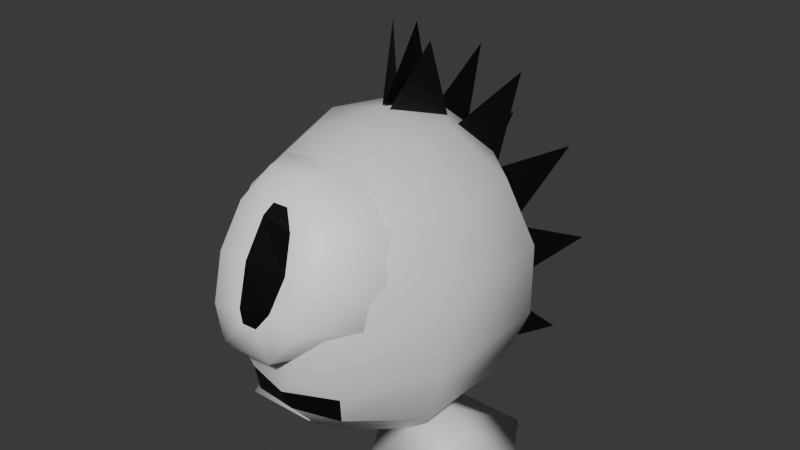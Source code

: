 # Source: Enemy.blend  (saved by Blender 4.2.66; exported with 4.5.12 LTS)
import bpy
from mathutils import Matrix  # noqa: F401  (used for matrix-valued properties, if any)

bpy.ops.wm.read_factory_settings(use_empty=True)
scene = bpy.context.scene
scene.name = 'Scene'

# ---- collections
col_collection = bpy.data.collections.new('Collection'); scene.collection.children.link(col_collection)

# ---- materials (node trees are filled in below, after node groups)
mat_enemybody = bpy.data.materials.new('EnemyBody')
mat_enemyback = bpy.data.materials.new('EnemyBack')
mat_enemyeye = bpy.data.materials.new('EnemyEye')
mat_enemyeyepupil = bpy.data.materials.new('EnemyEyePupil')

# ---- material node trees
mat_enemybody.use_nodes = True; mat_enemybody.node_tree.nodes.clear()
_N = mat_enemybody.node_tree.nodes; _L = mat_enemybody.node_tree.links
n0 = _N.new('ShaderNodeBsdfPrincipled'); n0.name = 'Principled BSDF'; n0.location = (10, 300)
n0.inputs[0].default_value = (0.7778, 0.7778, 0.7778, 1.0)
n1 = _N.new('ShaderNodeOutputMaterial'); n1.name = 'Material Output'; n1.location = (300, 300)
_L.new(n0.outputs[0], n1.inputs[0])
n1.is_active_output = True
mat_enemyback.use_nodes = True; mat_enemyback.node_tree.nodes.clear()
_N = mat_enemyback.node_tree.nodes; _L = mat_enemyback.node_tree.links
n0 = _N.new('ShaderNodeBsdfPrincipled'); n0.name = 'Principled BSDF'; n0.location = (10, 300)
n0.inputs[0].default_value = (0.0, 0.0, 0.0, 1.0)
n1 = _N.new('ShaderNodeOutputMaterial'); n1.name = 'Material Output'; n1.location = (300, 300)
_L.new(n0.outputs[0], n1.inputs[0])
n1.is_active_output = True
mat_enemyeye.use_nodes = True; mat_enemyeye.node_tree.nodes.clear()
_N = mat_enemyeye.node_tree.nodes; _L = mat_enemyeye.node_tree.links
n0 = _N.new('ShaderNodeBsdfPrincipled'); n0.name = 'Principled BSDF'; n0.location = (10, 300)
n0.inputs[0].default_value = (1.0, 1.0, 1.0, 1.0)
n1 = _N.new('ShaderNodeOutputMaterial'); n1.name = 'Material Output'; n1.location = (300, 300)
_L.new(n0.outputs[0], n1.inputs[0])
n1.is_active_output = True
mat_enemyeyepupil.use_nodes = True; mat_enemyeyepupil.node_tree.nodes.clear()
_N = mat_enemyeyepupil.node_tree.nodes; _L = mat_enemyeyepupil.node_tree.links
n0 = _N.new('ShaderNodeBsdfPrincipled'); n0.name = 'Principled BSDF'; n0.location = (10, 300)
n0.inputs[0].default_value = (0.0, 0.0, 0.0, 1.0)
n1 = _N.new('ShaderNodeOutputMaterial'); n1.name = 'Material Output'; n1.location = (300, 300)
_L.new(n0.outputs[0], n1.inputs[0])
n1.is_active_output = True

# ---- world
world_world = bpy.data.worlds.new('World'); scene.world = world_world
world_world.use_nodes = True; world_world.node_tree.nodes.clear()
_N = world_world.node_tree.nodes; _L = world_world.node_tree.links
n0 = _N.new('ShaderNodeOutputWorld'); n0.name = 'World Output'; n0.location = (300, 300)
n1 = _N.new('ShaderNodeBackground'); n1.name = 'Background'; n1.location = (10, 300)
n1.inputs[0].default_value = (0.05088, 0.05088, 0.05088, 1.0)
_L.new(n1.outputs[0], n0.inputs[0])
n0.is_active_output = True
world_world.color = (0.05088, 0.05088, 0.05088)
world_world.sun_shadow_jitter_overblur = 0.0

# ---- meshes
me_sphere = bpy.data.meshes.new('Sphere')
me_sphere.from_pydata([(0.0, 0.3748, -0.1005), (0.0, 0.6753, -0.378), (0.0, 0.8421, -0.779), (0.0, 0.8421, -1.224), (0.0, 0.3748, -1.902), (0.3392, 0.2337, -0.1005), (0.6113, 0.4211, -0.378), (0.7622, 0.5251, -0.779), (0.7622, 0.5251, -1.224), (0.6113, 0.4211, -1.625), (0.3392, 0.2337, -1.902), (0.423, -0.0834, -0.1005), (0.7622, -0.1503, -0.378), (0.9505, -0.1874, -0.779), (0.9505, -0.1874, -1.224), (0.7622, -0.1503, -1.625), (0.423, -0.0834, -1.902), (0.1883, -0.3377, -0.1005), (0.3392, -0.6084, -0.378), (0.423, -0.7587, -0.779), (0.423, -0.7587, -1.224), (0.3392, -0.6084, -1.625), (0.1883, -0.3377, -1.902), (0.0, 7.075e-10, -2.001), (0.0, 7.075e-10, -0.001491), (-0.1883, -0.3377, -0.1005), (-0.7755, -0.3608, -0.5026), (-0.7937, -0.3695, -0.6544), (-0.423, -0.7587, -1.224), (-0.3392, -0.6084, -1.625), (-0.1883, -0.3377, -1.902), (-0.423, -0.0834, -0.1005), (-0.8723, -0.07816, -0.5124), (-0.9505, -0.1874, -0.779), (-0.9505, -0.1874, -1.224), (-0.7622, -0.1503, -1.625), (-0.423, -0.0834, -1.902), (-0.3392, 0.2337, -0.1005), (-0.8381, 0.2038, -0.5001), (-0.8627, 0.2147, -0.6568), (-0.7622, 0.5251, -1.224), (-0.6113, 0.4211, -1.625), (-0.3392, 0.2337, -1.902), (2.98e-08, 0.6753, -1.625), (-0.2118, -0.2941, -1.733), (-0.2689, -0.5625, -1.54), (-0.4249, -0.5625, -1.01), (-0.8217, -0.07189, -1.719), (-0.8964, -0.1612, -1.629), (-0.9906, -0.2065, -1.437), (-1.07, -0.1612, -1.238), (-1.087, -0.07189, -1.123), (-0.1909, 0.07251, -1.804), (-0.8278, 0.01896, -1.721), (-0.8837, 0.04034, -1.665), (-1.006, 0.06014, -1.444), (-1.088, 0.04034, -1.205), (-1.093, 0.01896, -1.125), (-0.232, 0.4028, -1.75), (-0.3039, 0.4775, -1.568), (-0.3874, 0.6643, -1.233), (-0.46, 0.632, -1.038), (-0.5023, 0.4028, -0.8323), (-0.1915, 0.4028, -1.717), (-0.2338, 0.5077, -1.511), (-0.3064, 0.566, -1.242), (-0.3899, 0.6446, -0.982), (-0.4618, 0.4028, -0.8), (-0.1663, 0.1541, -1.697), (-0.1902, 0.2138, -1.477), (-0.256, 0.2357, -1.202), (-0.3462, 0.2138, -0.947), (-0.4366, 0.1541, -0.7798), (-0.1753, -0.1561, -1.704), (-0.2057, -0.3234, -1.489), (-0.274, -0.3847, -1.216), (-0.3618, -0.3234, -0.9595), (-0.4456, -0.1561, -0.787), (-0.3469, -0.6091, -1.275), (-0.482, -0.2941, -0.8162), (-0.5029, 0.07251, -0.7452), (0.294, 2.98e-08, -2.412), (0.4272, -1.49e-08, -1.882), (-0.0642, -1.49e-08, -1.882), (0.905, 2.98e-08, -2.138), (0.7534, -1.49e-08, -1.499), (0.4015, -1.49e-08, -1.818), (1.29, 2.98e-08, -1.586), (0.8721, -1.49e-08, -1.08), (0.6967, -1.49e-08, -1.521), (1.446, 2.98e-08, -0.8953), (0.7942, -1.49e-08, -0.6388), (0.8742, -1.49e-08, -1.113), (1.268, 2.98e-08, -0.2423), (0.5481, -1.49e-08, -0.2408), (0.8207, -1.49e-08, -0.6371), (0.0, 0.01978, 0.001879), (0.0, 0.499, -0.2161), (0.0, -0.9644, 0.001879), (0.415, 0.2594, 0.001879), (-0.415, -0.7248, 0.001879), (0.415, 0.7386, 0.001879), (-0.415, -0.2456, 0.001879), (0.0, 0.9783, 0.001879), (0.0, -0.005959, 0.001879), (-0.415, 0.7386, 0.001879), (0.415, -0.2456, 0.001879), (-0.415, 0.2594, 0.001879), (0.415, -0.7248, 0.001879), (0.0, -0.4852, -0.2161), (0.2468, 0.132, -2.412), (0.3647, 0.194, -1.882), (-0.07024, -0.03466, -1.882), (0.7876, 0.4164, -2.138), (0.6534, 0.3458, -1.499), (0.342, 0.1821, -1.818), (1.128, 0.5953, -1.586), (0.7585, 0.401, -1.08), (0.6033, 0.3194, -1.521), (1.267, 0.6682, -0.8953), (0.6896, 0.3648, -0.6388), (0.7604, 0.402, -1.113), (1.109, 0.5852, -0.2423), (0.4717, 0.2503, -0.2408), (0.713, 0.3771, -0.6371), (0.2242, -0.1503, -2.348), (0.3371, -0.2049, -1.848), (-0.07955, -0.003344, -1.848), (0.7423, -0.4009, -2.089), (0.6137, -0.3387, -1.488), (0.3154, -0.1944, -1.788), (1.068, -0.5587, -1.569), (0.7143, -0.3874, -1.093), (0.5657, -0.3155, -1.508), (1.201, -0.6229, -0.9191), (0.6484, -0.3555, -0.6775), (0.7162, -0.3883, -1.124), (1.05, -0.5498, -0.304), (0.4396, -0.2545, -0.3026), (0.6708, -0.3664, -0.6759), (-0.6918, -0.1561, -1.84), (-0.8377, -0.3234, -1.678), (-0.9751, -0.3847, -1.43), (-1.067, -0.3234, -1.162), (-1.09, -0.1561, -0.9449), (-0.7127, 0.1541, -1.849), (-0.8738, 0.2138, -1.694), (-1.017, 0.2357, -1.448), (-1.103, 0.2138, -1.178), (-1.11, 0.1541, -0.9542), (-0.3392, -0.6084, -0.378), (-0.423, -0.7587, -0.779), (-0.9252, -0.06025, -0.6446), (-0.7622, -0.1503, -0.378), (-0.6113, 0.4211, -0.378), (-0.7622, 0.5251, -0.779)], [], [(0, 5, 24), (4, 10, 9, 43), (3, 8, 7, 2), (1, 6, 5, 0), (23, 10, 4), (43, 9, 8, 3), (2, 7, 6, 1), (9, 15, 14, 8), (7, 13, 12, 6), (5, 11, 24), (10, 16, 15, 9), (8, 14, 13, 7), (6, 12, 11, 5), (23, 16, 10), (11, 17, 24), (16, 22, 21, 15), (14, 20, 19, 13), (12, 18, 17, 11), (23, 22, 16), (15, 21, 20, 14), (13, 19, 18, 12), (22, 30, 29, 21), (20, 28, 151, 19), (18, 150, 25, 17), (23, 30, 22), (21, 29, 28, 20), (19, 151, 150, 18), (17, 25, 24), (28, 34, 33, 151), (150, 153, 31, 25), (23, 36, 30), (29, 35, 34, 28), (27, 152, 32, 26), (25, 31, 24), (30, 36, 35, 29), (23, 42, 36), (35, 41, 40, 34), (152, 39, 38, 32), (31, 37, 24), (36, 42, 41, 35), (34, 40, 155, 33), (153, 154, 37, 31), (23, 4, 42), (41, 43, 3, 40), (155, 2, 1, 154), (37, 0, 24), (42, 4, 43, 41), (40, 3, 2, 155), (154, 1, 0, 37), (46, 78, 142, 143), (45, 44, 140, 141), (79, 46, 143, 144), (78, 45, 141, 142), (44, 52, 140), (80, 79, 144), (51, 50, 56, 57), (49, 48, 54, 55), (140, 52, 145), (80, 144, 149), (50, 49, 55, 56), (48, 47, 53, 54), (149, 148, 61, 62), (147, 146, 59, 60), (145, 52, 58), (80, 149, 62), (148, 147, 60, 61), (146, 145, 58, 59), (62, 61, 66, 67), (60, 59, 64, 65), (58, 52, 63), (80, 62, 67), (61, 60, 65, 66), (59, 58, 63, 64), (65, 64, 69, 70), (63, 52, 68), (80, 67, 72), (66, 65, 70, 71), (64, 63, 68, 69), (67, 66, 71, 72), (68, 52, 73), (80, 72, 77), (71, 70, 75, 76), (69, 68, 73, 74), (72, 71, 76, 77), (70, 69, 74, 75), (80, 77, 79), (76, 75, 78, 46), (74, 73, 44, 45), (77, 76, 46, 79), (75, 74, 45, 78), (73, 52, 44), (82, 83, 81), (85, 86, 84), (88, 89, 87), (91, 92, 90), (94, 95, 93), (96, 107, 105, 103, 101, 99), (117, 118, 116), (98, 109, 100), (101, 97, 99), (114, 115, 113), (100, 109, 102), (105, 97, 103), (111, 112, 110), (102, 109, 104), (107, 97, 105), (99, 97, 96), (104, 109, 106), (96, 97, 107), (98, 100, 102, 104, 106, 108), (106, 109, 108), (103, 97, 101), (120, 121, 119), (108, 109, 98), (123, 124, 122), (132, 131, 133), (129, 128, 130), (126, 125, 127), (135, 134, 136), (138, 137, 139), (47, 48, 141, 140), (48, 49, 142, 141), (49, 50, 143, 142), (50, 51, 144, 143), (54, 53, 145, 146), (55, 54, 146, 147), (56, 55, 147, 148), (57, 56, 148, 149), (51, 57, 149, 144), (53, 47, 140, 145), (26, 150, 151, 27), (27, 151, 33, 152), (32, 153, 150, 26), (39, 155, 154, 38), (152, 33, 155, 39), (38, 154, 153, 32)])
me_sphere.polygons.foreach_set('use_smooth', [1, 1, 1, 1, 1, 1, 1, 1, 1, 1, 1, 1, 1, 1, 1, 1, 1, 1, 1, 1, 1, 1, 1, 1, 1, 1, 1, 1, 1, 1, 1, 1, 0, 1, 1, 1, 1, 0, 1, 1, 1, 1, 1, 1, 1, 1, 1, 1, 1, 1, 1, 1, 1, 1, 1, 0, 0, 1, 1, 0, 0, 1, 1, 1, 1, 1, 1, 1, 1, 1, 1, 1, 1, 1, 1, 1, 1, 1, 1, 1, 1, 1, 1, 1, 1, 1, 1, 1, 1, 1, 1, 0, 0, 0, 0, 0, 0, 0, 1, 1, 0, 1, 1, 0, 1, 1, 1, 1, 1, 0, 1, 1, 0, 1, 0, 0, 0, 0, 0, 0, 1, 1, 1, 1, 1, 1, 1, 1, 1, 1, 1, 1, 1, 1, 1, 1])
me_sphere.polygons.foreach_set('material_index', [0, 0, 0, 0, 0, 0, 0, 0, 0, 0, 0, 0, 0, 0, 0, 0, 0, 0, 0, 0, 0, 0, 0, 0, 0, 0, 0, 0, 0, 0, 0, 0, 3, 0, 0, 0, 0, 3, 0, 0, 0, 0, 0, 0, 0, 0, 0, 0, 0, 2, 2, 2, 2, 2, 2, 3, 3, 2, 2, 3, 3, 2, 2, 2, 2, 2, 2, 2, 2, 2, 2, 2, 2, 2, 2, 2, 2, 2, 2, 2, 2, 2, 2, 2, 2, 2, 2, 2, 2, 2, 2, 1, 1, 1, 1, 1, 2, 1, 0, 0, 1, 0, 0, 1, 0, 0, 0, 0, 0, 2, 0, 0, 1, 0, 1, 1, 1, 1, 1, 1, 2, 2, 2, 2, 2, 2, 2, 2, 2, 2, 0, 0, 0, 0, 0, 0])
_uv = me_sphere.uv_layers.new(name='UVMap')
_uv.uv.foreach_set('vector', [0.7143, 0.8571, 0.5714, 0.8571, 0.6429, 1.0, 0.7143, 0.1429, 0.5714, 0.1429, 0.5714, 0.2857, 0.7143, 0.2857, 0.7143, 0.4286, 0.5714, 0.4286, 0.5714, 0.5714, 0.7143, 0.5714, 0.7143, 0.7143, 0.5714, 0.7143, 0.5714, 0.8571, 0.7143, 0.8571, 0.6429, 0.0, 0.5714, 0.1429, 0.7143, 0.1429, 0.7143, 0.2857, 0.5714, 0.2857, 0.5714, 0.4286, 0.7143, 0.4286, 0.7143, 0.5714, 0.5714, 0.5714, 0.5714, 0.7143, 0.7143, 0.7143, 0.5714, 0.2857, 0.4286, 0.2857, 0.4286, 0.4286, 0.5714, 0.4286, 0.5714, 0.5714, 0.4286, 0.5714, 0.4286, 0.7143, 0.5714, 0.7143, 0.5714, 0.8571, 0.4286, 0.8571, 0.5, 1.0, 0.5714, 0.1429, 0.4286, 0.1429, 0.4286, 0.2857, 0.5714, 0.2857, 0.5714, 0.4286, 0.4286, 0.4286, 0.4286, 0.5714, 0.5714, 0.5714, 0.5714, 0.7143, 0.4286, 0.7143, 0.4286, 0.8571, 0.5714, 0.8571, 0.5, 0.0, 0.4286, 0.1429, 0.5714, 0.1429, 0.4286, 0.8571, 0.2857, 0.8571, 0.3571, 1.0, 0.4286, 0.1429, 0.2857, 0.1429, 0.2857, 0.2857, 0.4286, 0.2857, 0.4286, 0.4286, 0.2857, 0.4286, 0.2857, 0.5714, 0.4286, 0.5714, 0.4286, 0.7143, 0.2857, 0.7143, 0.2857, 0.8571, 0.4286, 0.8571, 0.3571, 0.0, 0.2857, 0.1429, 0.4286, 0.1429, 0.4286, 0.2857, 0.2857, 0.2857, 0.2857, 0.4286, 0.4286, 0.4286, 0.4286, 0.5714, 0.2857, 0.5714, 0.2857, 0.7143, 0.4286, 0.7143, 0.2857, 0.1429, 0.1429, 0.1429, 0.1429, 0.2857, 0.2857, 0.2857, 0.2857, 0.4286, 0.1429, 0.4286, 0.1429, 0.5714, 0.2857, 0.5714, 0.2857, 0.7143, 0.1429, 0.7143, 0.1429, 0.8571, 0.2857, 0.8571, 0.2143, 0.0, 0.1429, 0.1429, 0.2857, 0.1429, 0.2857, 0.2857, 0.1429, 0.2857, 0.1429, 0.4286, 0.2857, 0.4286, 0.2857, 0.5714, 0.1429, 0.5714, 0.1429, 0.7143, 0.2857, 0.7143, 0.2857, 0.8571, 0.1429, 0.8571, 0.2143, 1.0, 0.1429, 0.4286, 2.98e-08, 0.4286, 2.98e-08, 0.5714, 0.1429, 0.5714, 0.1429, 0.7143, 2.98e-08, 0.7143, 0.0, 0.8571, 0.1429, 0.8571, 0.07143, 0.0, 0.0, 0.1429, 0.1429, 0.1429, 0.1429, 0.2857, 2.98e-08, 0.2857, 2.98e-08, 0.4286, 0.1429, 0.4286, 0.1078, 0.6288, -0.002057, 0.6288, 0.002083, 0.6569, 0.1065, 0.6569, 0.1429, 0.8571, 0.0, 0.8571, 0.07143, 1.0, 0.1429, 0.1429, 0.0, 0.1429, 2.98e-08, 0.2857, 0.1429, 0.2857, 0.9286, 0.0, 0.8571, 0.1429, 1.0, 0.1429, 1.0, 0.2857, 0.8571, 0.2857, 0.8571, 0.4286, 1.0, 0.4286, 1.001, 0.6283, 0.8942, 0.6283, 0.8956, 0.6574, 0.999, 0.6574, 1.0, 0.8571, 0.8571, 0.8571, 0.9286, 1.0, 1.0, 0.1429, 0.8571, 0.1429, 0.8571, 0.2857, 1.0, 0.2857, 1.0, 0.4286, 0.8571, 0.4286, 0.8571, 0.5714, 1.0, 0.5714, 1.0, 0.7143, 0.8571, 0.7143, 0.8571, 0.8571, 1.0, 0.8571, 0.7857, 0.0, 0.7143, 0.1429, 0.8571, 0.1429, 0.8571, 0.2857, 0.7143, 0.2857, 0.7143, 0.4286, 0.8571, 0.4286, 0.8571, 0.5714, 0.7143, 0.5714, 0.7143, 0.7143, 0.8571, 0.7143, 0.8571, 0.8571, 0.7143, 0.8571, 0.7857, 1.0, 0.8571, 0.1429, 0.7143, 0.1429, 0.7143, 0.2857, 0.8571, 0.2857, 0.8571, 0.4286, 0.7143, 0.4286, 0.7143, 0.5714, 0.8571, 0.5714, 0.8571, 0.7143, 0.7143, 0.7143, 0.7143, 0.8571, 0.8571, 0.8571, 0.7143, 0.3333, 0.7143, 0.5, 0.5714, 0.5, 0.5714, 0.3333, 0.7143, 0.6667, 0.7143, 0.8333, 0.5714, 0.8333, 0.5714, 0.6667, 0.7143, 0.1667, 0.7143, 0.3333, 0.5714, 0.3333, 0.5714, 0.1667, 0.7143, 0.5, 0.7143, 0.6667, 0.5714, 0.6667, 0.5714, 0.5, 0.7143, 0.8333, 0.6429, 1.0, 0.5714, 0.8333, 0.6429, 0.0, 0.7143, 0.1667, 0.5714, 0.1667, 0.5093, 0.2984, 0.5201, 0.3877, 0.4732, 0.3577, 0.4826, 0.2984, 0.5303, 0.5002, 0.526, 0.625, 0.4744, 0.648, 0.469, 0.5001, 0.5714, 0.8333, 0.5, 1.0, 0.4286, 0.8333, 0.5, 0.0, 0.5714, 0.1667, 0.4286, 0.1667, 0.5201, 0.3877, 0.5303, 0.5002, 0.469, 0.5001, 0.4732, 0.3577, 0.526, 0.625, 0.5093, 0.7016, 0.4826, 0.7016, 0.4744, 0.648, 0.4286, 0.1667, 0.4286, 0.3333, 0.2857, 0.3333, 0.2857, 0.1667, 0.4286, 0.5, 0.4286, 0.6667, 0.2857, 0.6667, 0.2857, 0.5, 0.4286, 0.8333, 0.3571, 1.0, 0.2857, 0.8333, 0.3571, 0.0, 0.4286, 0.1667, 0.2857, 0.1667, 0.4286, 0.3333, 0.4286, 0.5, 0.2857, 0.5, 0.2857, 0.3333, 0.4286, 0.6667, 0.4286, 0.8333, 0.2857, 0.8333, 0.2857, 0.6667, 0.2857, 0.1667, 0.2857, 0.3333, 0.1429, 0.3333, 0.1429, 0.1667, 0.2857, 0.5, 0.2857, 0.6667, 0.1429, 0.6667, 0.1429, 0.5, 0.2857, 0.8333, 0.2143, 1.0, 0.1429, 0.8333, 0.2143, 0.0, 0.2857, 0.1667, 0.1429, 0.1667, 0.2857, 0.3333, 0.2857, 0.5, 0.1429, 0.5, 0.1429, 0.3333, 0.2857, 0.6667, 0.2857, 0.8333, 0.1429, 0.8333, 0.1429, 0.6667, 0.1429, 0.5, 0.1429, 0.6667, 0.0, 0.6667, 0.0, 0.5, 0.1429, 0.8333, 0.07143, 1.0, 0.0, 0.8333, 0.07143, 0.0, 0.1429, 0.1667, 0.0, 0.1667, 0.1429, 0.3333, 0.1429, 0.5, 0.0, 0.5, 0.0, 0.3333, 0.1429, 0.6667, 0.1429, 0.8333, 0.0, 0.8333, 0.0, 0.6667, 0.1429, 0.1667, 0.1429, 0.3333, 0.0, 0.3333, 0.0, 0.1667, 1.0, 0.8333, 0.9286, 1.0, 0.8571, 0.8333, 0.9286, 0.0, 1.0, 0.1667, 0.8571, 0.1667, 1.0, 0.3333, 1.0, 0.5, 0.8571, 0.5, 0.8571, 0.3333, 1.0, 0.6667, 1.0, 0.8333, 0.8571, 0.8333, 0.8571, 0.6667, 1.0, 0.1667, 1.0, 0.3333, 0.8571, 0.3333, 0.8571, 0.1667, 1.0, 0.5, 1.0, 0.6667, 0.8571, 0.6667, 0.8571, 0.5, 0.7857, 0.0, 0.8571, 0.1667, 0.7143, 0.1667, 0.8571, 0.3333, 0.8571, 0.5, 0.7143, 0.5, 0.7143, 0.3333, 0.8571, 0.6667, 0.8571, 0.8333, 0.7143, 0.8333, 0.7143, 0.6667, 0.8571, 0.1667, 0.8571, 0.3333, 0.7143, 0.3333, 0.7143, 0.1667, 0.8571, 0.5, 0.8571, 0.6667, 0.7143, 0.6667, 0.7143, 0.5, 0.8571, 0.8333, 0.7857, 1.0, 0.7143, 0.8333, 0.0, 0.0, 0.0, 0.0, 0.0, 0.0, 0.0, 0.0, 0.0, 0.0, 0.0, 0.0, 0.0, 0.0, 0.0, 0.0, 0.0, 0.0, 0.0, 0.0, 0.0, 0.0, 0.0, 0.0, 0.0, 0.0, 0.0, 0.0, 0.0, 0.0, 0.25, 0.49, 0.4578, 0.37, 0.4578, 0.13, 0.25, 0.01, 0.04215, 0.13, 0.04215, 0.37, 0.0, 0.0, 0.0, 0.0, 0.0, 0.0, 0.75, 0.49, 0.75, 0.25, 0.9578, 0.37, 0.5422, 0.13, 0.75, 0.25, 0.5422, 0.37, 0.0, 0.0, 0.0, 0.0, 0.0, 0.0, 0.9578, 0.37, 0.75, 0.25, 0.9578, 0.13, 0.9578, 0.13, 0.75, 0.25, 0.75, 0.01, 0.0, 0.0, 0.0, 0.0, 0.0, 0.0, 0.9578, 0.13, 0.75, 0.25, 0.75, 0.01, 0.9578, 0.37, 0.75, 0.25, 0.9578, 0.13, 0.5422, 0.37, 0.75, 0.25, 0.75, 0.49, 0.75, 0.01, 0.75, 0.25, 0.5422, 0.13, 0.75, 0.49, 0.75, 0.25, 0.9578, 0.37, 0.25, 0.49, 0.4578, 0.37, 0.4578, 0.13, 0.25, 0.01, 0.04215, 0.13, 0.04215, 0.37, 0.5422, 0.13, 0.75, 0.25, 0.5422, 0.37, 0.75, 0.01, 0.75, 0.25, 0.5422, 0.13, 0.0, 0.0, 0.0, 0.0, 0.0, 0.0, 0.5422, 0.37, 0.75, 0.25, 0.75, 0.49, 0.0, 0.0, 0.0, 0.0, 0.0, 0.0, 0.0, 0.0, 0.0, 0.0, 0.0, 0.0, 0.0, 0.0, 0.0, 0.0, 0.0, 0.0, 0.0, 0.0, 0.0, 0.0, 0.0, 0.0, 0.0, 0.0, 0.0, 0.0, 0.0, 0.0, 0.0, 0.0, 0.0, 0.0, 0.0, 0.0, 0.5093, 0.7016, 0.526, 0.625, 0.5714, 0.6667, 0.5714, 0.8333, 0.526, 0.625, 0.5303, 0.5002, 0.5714, 0.5, 0.5714, 0.6667, 0.5303, 0.5002, 0.5201, 0.3877, 0.5714, 0.3333, 0.5714, 0.5, 0.5201, 0.3877, 0.5093, 0.2984, 0.5714, 0.1667, 0.5714, 0.3333, 0.4744, 0.648, 0.4826, 0.7016, 0.4286, 0.8333, 0.4286, 0.6667, 0.469, 0.5001, 0.4744, 0.648, 0.4286, 0.6667, 0.4286, 0.5, 0.4732, 0.3577, 0.469, 0.5001, 0.4286, 0.5, 0.4286, 0.3333, 0.4826, 0.2984, 0.4732, 0.3577, 0.4286, 0.3333, 0.4286, 0.1667, 0.5093, 0.2984, 0.4826, 0.2984, 0.4286, 0.1667, 0.5714, 0.1667, 0.4826, 0.7016, 0.5093, 0.7016, 0.5714, 0.8333, 0.4286, 0.8333, 0.1065, 0.6569, 0.1429, 0.7143, 0.1429, 0.5714, 0.1078, 0.6288, 0.1078, 0.6288, 0.1429, 0.5714, 2.98e-08, 0.5714, -0.002057, 0.6288, 0.002083, 0.6569, 2.98e-08, 0.7143, 0.1429, 0.7143, 0.1065, 0.6569, 0.8942, 0.6283, 0.8571, 0.5714, 0.8571, 0.7143, 0.8956, 0.6574, 1.001, 0.6283, 1.0, 0.5714, 0.8571, 0.5714, 0.8942, 0.6283, 0.8956, 0.6574, 0.8571, 0.7143, 1.0, 0.7143, 0.999, 0.6574])
me_sphere.materials.append(mat_enemybody)
me_sphere.materials.append(mat_enemyback)
me_sphere.materials.append(mat_enemyeye)
me_sphere.materials.append(mat_enemyeyepupil)
me_sphere.update()
arm_armature = bpy.data.armatures.new('Armature')  # bones are not reproduced

# ---- objects
ob_sphere = bpy.data.objects.new('Sphere', me_sphere)
ob_enemy01 = bpy.data.objects.new('Enemy01', arm_armature)

# ---- transforms, parenting, visibility, modifiers, constraints
ob_sphere.parent = ob_enemy01
ob_sphere.location = (0.0, 0.0, 0.0)
ob_sphere.scale = (-2.087, -2.087, -2.087)
_vg = ob_sphere.vertex_groups.new(name='Bone')
for _i, _w in zip([1, 2, 3, 4, 5, 6, 7, 8, 9, 10, 11, 12, 13, 14, 15, 16, 17, 18, 19, 20, 21, 22, 23, 24, 25, 26, 27, 28, 29, 30, 31, 32, 33, 34, 35, 36, 37, 38, 39, 40, 41, 42, 43, 96, 98, 99, 100, 101, 102, 103, 104, 105, 106, 107, 108, 122, 123, 124, 150, 151, 152, 153, 154, 155], [0.08651, 0.1327, 0.1653, 0.1981, 0.3102, 0.2232, 0.2053, 0.2017, 0.2018, 0.2036, 0.4287, 0.2874, 0.2472, 0.2277, 0.2162, 0.2099, 0.4468, 0.2283, 0.2278, 0.223, 0.2175, 0.2121, 0.2064, 1.0, 0.4352, 0.2377, 0.2337, 0.2199, 0.2157, 0.2113, 0.3797, 0.2555, 0.2329, 0.2202, 0.2125, 0.2086, 0.2856, 0.231, 0.2245, 0.2013, 0.2013, 0.203, 0.1854, 0.8604, 0.03139, 0.1819, 0.07172, 0.06635, 0.2837, 0.02215, 0.9993, 0.06635, 0.2837, 0.1819, 0.07172, 0.5738, 0.6122, 0.567, 0.2186, 0.2231, 0.2384, 0.2705, 0.2149, 0.2045]): _vg.add([_i], _w, 'REPLACE')
_vg = ob_sphere.vertex_groups.new(name='Bone.004')
_vg.add([98, 100, 102, 104, 106, 108, 109], 1.0, 'REPLACE')
_vg = ob_sphere.vertex_groups.new(name='Bone.003')
_vg.add([96, 97, 99, 101, 103, 105, 107], 1.0, 'REPLACE')
_vg = ob_sphere.vertex_groups.new(name='Bone.005')
_vg.add([0, 1, 2, 3, 4, 5, 6, 7, 8, 9, 10, 11, 12, 13, 14, 15, 16, 17, 18, 19, 20, 21, 22, 23, 24, 25, 26, 27, 28, 29, 30, 31, 32, 33, 34, 35, 36, 37, 38, 39, 40, 41, 42, 43, 44, 45, 46, 47, 48, 49, 50, 51, 52, 53, 54, 55, 56, 57, 58, 59, 60, 61, 62, 63, 64, 65, 66, 67, 68, 69, 70, 71, 72, 73, 74, 75, 76, 77, 78, 79, 80, 81, 82, 83, 84, 85, 86, 87, 88, 89, 90, 91, 92, 93, 94, 95, 110, 111, 112, 113, 114, 115, 116, 117, 118, 119, 120, 121, 122, 123, 124, 125, 126, 127, 128, 129, 130, 131, 132, 133, 134, 135, 136, 137, 138, 139, 140, 141, 142, 143, 144, 145, 146, 147, 148, 149, 150, 151, 152, 153, 154, 155], 1.0, 'REPLACE')
_m = ob_sphere.modifiers.new('Armature', 'ARMATURE')
_m.object = ob_enemy01
ob_enemy01.location = (0.0, 0.0, 0.0)
ob_enemy01.rotation_euler = (0.0, -0.0, -1.571)
ob_enemy01.show_in_front = True

# ---- collection membership
col_collection.objects.link(ob_sphere)
col_collection.objects.link(ob_enemy01)

# ---- scene / render settings (as saved in the file)
scene.frame_start = 0; scene.frame_end = 40; scene.frame_set(0)
scene.render.engine = 'BLENDER_EEVEE_NEXT'
bpy.context.view_layer.update()

# ---- added for rendering (the .blend has no active camera and no usable light): camera, sun
cam_auto = bpy.data.cameras.new('AutoCamera')
cam_auto.lens = 50.0
cam_auto.sensor_width = 36.0
cam_auto.clip_end = 1000.0
ob_auto_camera = bpy.data.objects.new('AutoCamera', cam_auto)
scene.collection.objects.link(ob_auto_camera)
ob_auto_camera.location = (7.74929, -8.98862, 8.73225)
ob_auto_camera.rotation_euler = (1.09748, -7.21219e-08, 0.694738)
scene.camera = ob_auto_camera
light_auto_sun = bpy.data.lights.new('AutoSun', 'SUN')
light_auto_sun.energy = 3.0
light_auto_sun.angle = 0.0523599
ob_auto_sun = bpy.data.objects.new('AutoSun', light_auto_sun)
scene.collection.objects.link(ob_auto_sun)
ob_auto_sun.rotation_euler = (0.872665, 0.174533, 0.523599)
bpy.context.view_layer.update()
